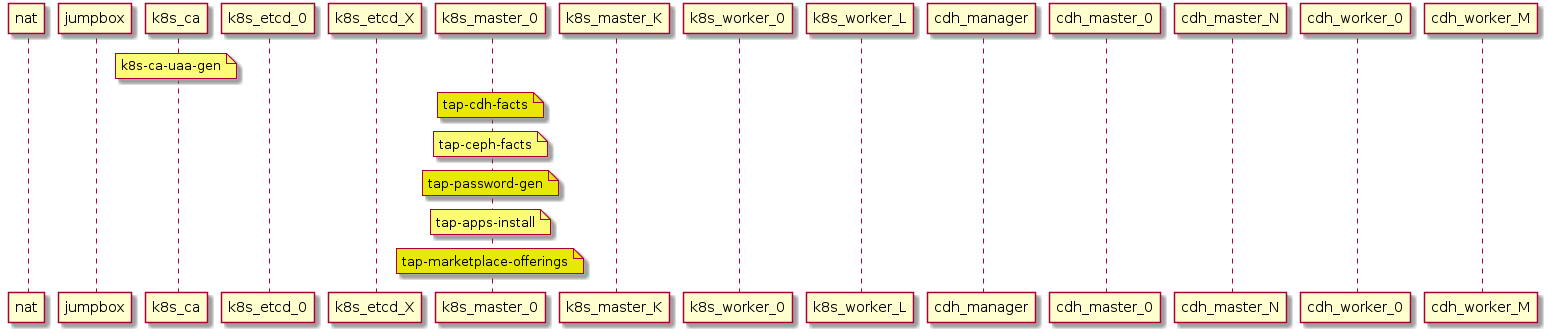

The diagram above was rendered by PlantUML. Its source (embedded in the PNG):
@startuml

participant nat
participant jumpbox
participant k8s_ca
participant k8s_etcd_0
participant k8s_etcd_X
participant k8s_master_0
participant k8s_master_K
participant k8s_worker_0
participant k8s_worker_L
participant cdh_manager
participant cdh_master_0
participant cdh_master_N
participant cdh_worker_0
participant cdh_worker_M

note over k8s_ca #fbfb77 : k8s-ca-uaa-gen
'WHOLE LIST:
'k8s_ca

note over k8s_master_0 #e8e806 : tap-cdh-facts
'WHOLE LIST:
'k8s_master_0

note over k8s_master_0 #fbfb77 : tap-ceph-facts
'WHOLE LIST:
'k8s_master_0

note over k8s_master_0 #e8e806 : tap-password-gen
'WHOLE LIST:
'k8s_master_0

note over k8s_master_0 #fbfb77 : tap-apps-install
'WHOLE LIST:
'k8s_master_0

note over k8s_master_0 #e8e806 : tap-marketplace-offerings
'WHOLE LIST:
'k8s_master_0


@enduml